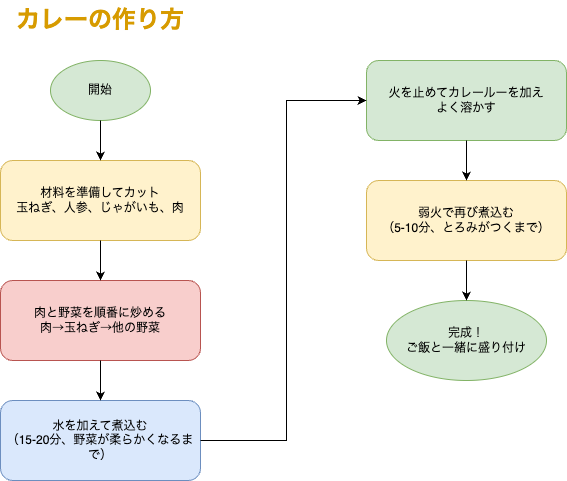

The diagram above was exported from draw.io. Its source (the exported page's mxGraphModel, read from the mxfile embedded in the PNG):
<mxGraphModel dx="807" dy="740" grid="1" gridSize="10" guides="1" tooltips="1" connect="1" arrows="1" fold="1" page="1" pageScale="1" pageWidth="827" pageHeight="1169" math="0" shadow="0">
  <root>
    <mxCell id="0" />
    <mxCell id="1" parent="0" />
    <mxCell id="42" value="カレーの作り方" style="text;html=1;strokeColor=none;fillColor=none;align=center;verticalAlign=middle;whiteSpace=wrap;rounded=0;fontSize=24;fontStyle=1;fontColor=#d79b00;" vertex="1" parent="1">
      <mxGeometry x="314" y="20" width="200" height="40" as="geometry" />
    </mxCell>
    <mxCell id="43" value="開始" style="ellipse;whiteSpace=wrap;html=1;fillColor=#d5e8d4;strokeColor=#82b366;" vertex="1" parent="1">
      <mxGeometry x="364" y="80" width="100" height="60" as="geometry" />
    </mxCell>
    <mxCell id="44" value="材料を準備してカット&#10;玉ねぎ、人参、じゃがいも、肉" style="rounded=1;whiteSpace=wrap;html=1;fillColor=#fff2cc;strokeColor=#d6b656;" vertex="1" parent="1">
      <mxGeometry x="314" y="180" width="200" height="80" as="geometry" />
    </mxCell>
    <mxCell id="45" value="肉と野菜を順番に炒める&#10;肉→玉ねぎ→他の野菜" style="rounded=1;whiteSpace=wrap;html=1;fillColor=#f8cecc;strokeColor=#b85450;" vertex="1" parent="1">
      <mxGeometry x="314" y="300" width="200" height="80" as="geometry" />
    </mxCell>
    <mxCell id="46" value="水を加えて煮込む&#10;（15-20分、野菜が柔らかくなるまで）" style="rounded=1;whiteSpace=wrap;html=1;fillColor=#dae8fc;strokeColor=#6c8ebf;" vertex="1" parent="1">
      <mxGeometry x="314" y="420" width="200" height="80" as="geometry" />
    </mxCell>
    <mxCell id="47" value="火を止めてカレールーを加え&#10;よく溶かす" style="rounded=1;whiteSpace=wrap;html=1;fillColor=#d5e8d4;strokeColor=#82b366;" vertex="1" parent="1">
      <mxGeometry x="680" y="80" width="200" height="80" as="geometry" />
    </mxCell>
    <mxCell id="48" value="弱火で再び煮込む&#10;（5-10分、とろみがつくまで）" style="rounded=1;whiteSpace=wrap;html=1;fillColor=#fff2cc;strokeColor=#d6b656;" vertex="1" parent="1">
      <mxGeometry x="680" y="200" width="200" height="80" as="geometry" />
    </mxCell>
    <mxCell id="49" value="完成！&#10;ご飯と一緒に盛り付け" style="ellipse;whiteSpace=wrap;html=1;fillColor=#d5e8d4;strokeColor=#82b366;" vertex="1" parent="1">
      <mxGeometry x="700" y="320" width="160" height="80" as="geometry" />
    </mxCell>
    <mxCell id="50" style="endArrow=classic;html=1;rounded=0;" edge="1" parent="1" source="43" target="44">
      <mxGeometry width="50" height="50" relative="1" as="geometry">
        <mxPoint x="400" y="200" as="sourcePoint" />
        <mxPoint x="450" y="150" as="targetPoint" />
      </mxGeometry>
    </mxCell>
    <mxCell id="51" style="endArrow=classic;html=1;rounded=0;" edge="1" parent="1" source="44" target="45">
      <mxGeometry width="50" height="50" relative="1" as="geometry">
        <mxPoint x="400" y="300" as="sourcePoint" />
        <mxPoint x="450" y="250" as="targetPoint" />
      </mxGeometry>
    </mxCell>
    <mxCell id="52" style="endArrow=classic;html=1;rounded=0;" edge="1" parent="1" source="45" target="46">
      <mxGeometry width="50" height="50" relative="1" as="geometry">
        <mxPoint x="400" y="420" as="sourcePoint" />
        <mxPoint x="450" y="370" as="targetPoint" />
      </mxGeometry>
    </mxCell>
    <mxCell id="53" style="endArrow=classic;html=1;rounded=0;" edge="1" parent="1" source="46" target="47">
      <mxGeometry width="50" height="50" relative="1" as="geometry">
        <mxPoint x="400" y="540" as="sourcePoint" />
        <mxPoint x="450" y="490" as="targetPoint" />
        <Array as="points">
          <mxPoint x="600" y="460" />
          <mxPoint x="600" y="120" />
        </Array>
      </mxGeometry>
    </mxCell>
    <mxCell id="54" style="endArrow=classic;html=1;rounded=0;" edge="1" parent="1" source="47" target="48">
      <mxGeometry width="50" height="50" relative="1" as="geometry">
        <mxPoint x="766" y="200" as="sourcePoint" />
        <mxPoint x="816" y="150" as="targetPoint" />
      </mxGeometry>
    </mxCell>
    <mxCell id="55" style="endArrow=classic;html=1;rounded=0;" edge="1" parent="1" source="48" target="49">
      <mxGeometry width="50" height="50" relative="1" as="geometry">
        <mxPoint x="766" y="320" as="sourcePoint" />
        <mxPoint x="816" y="270" as="targetPoint" />
      </mxGeometry>
    </mxCell>
  </root>
</mxGraphModel>